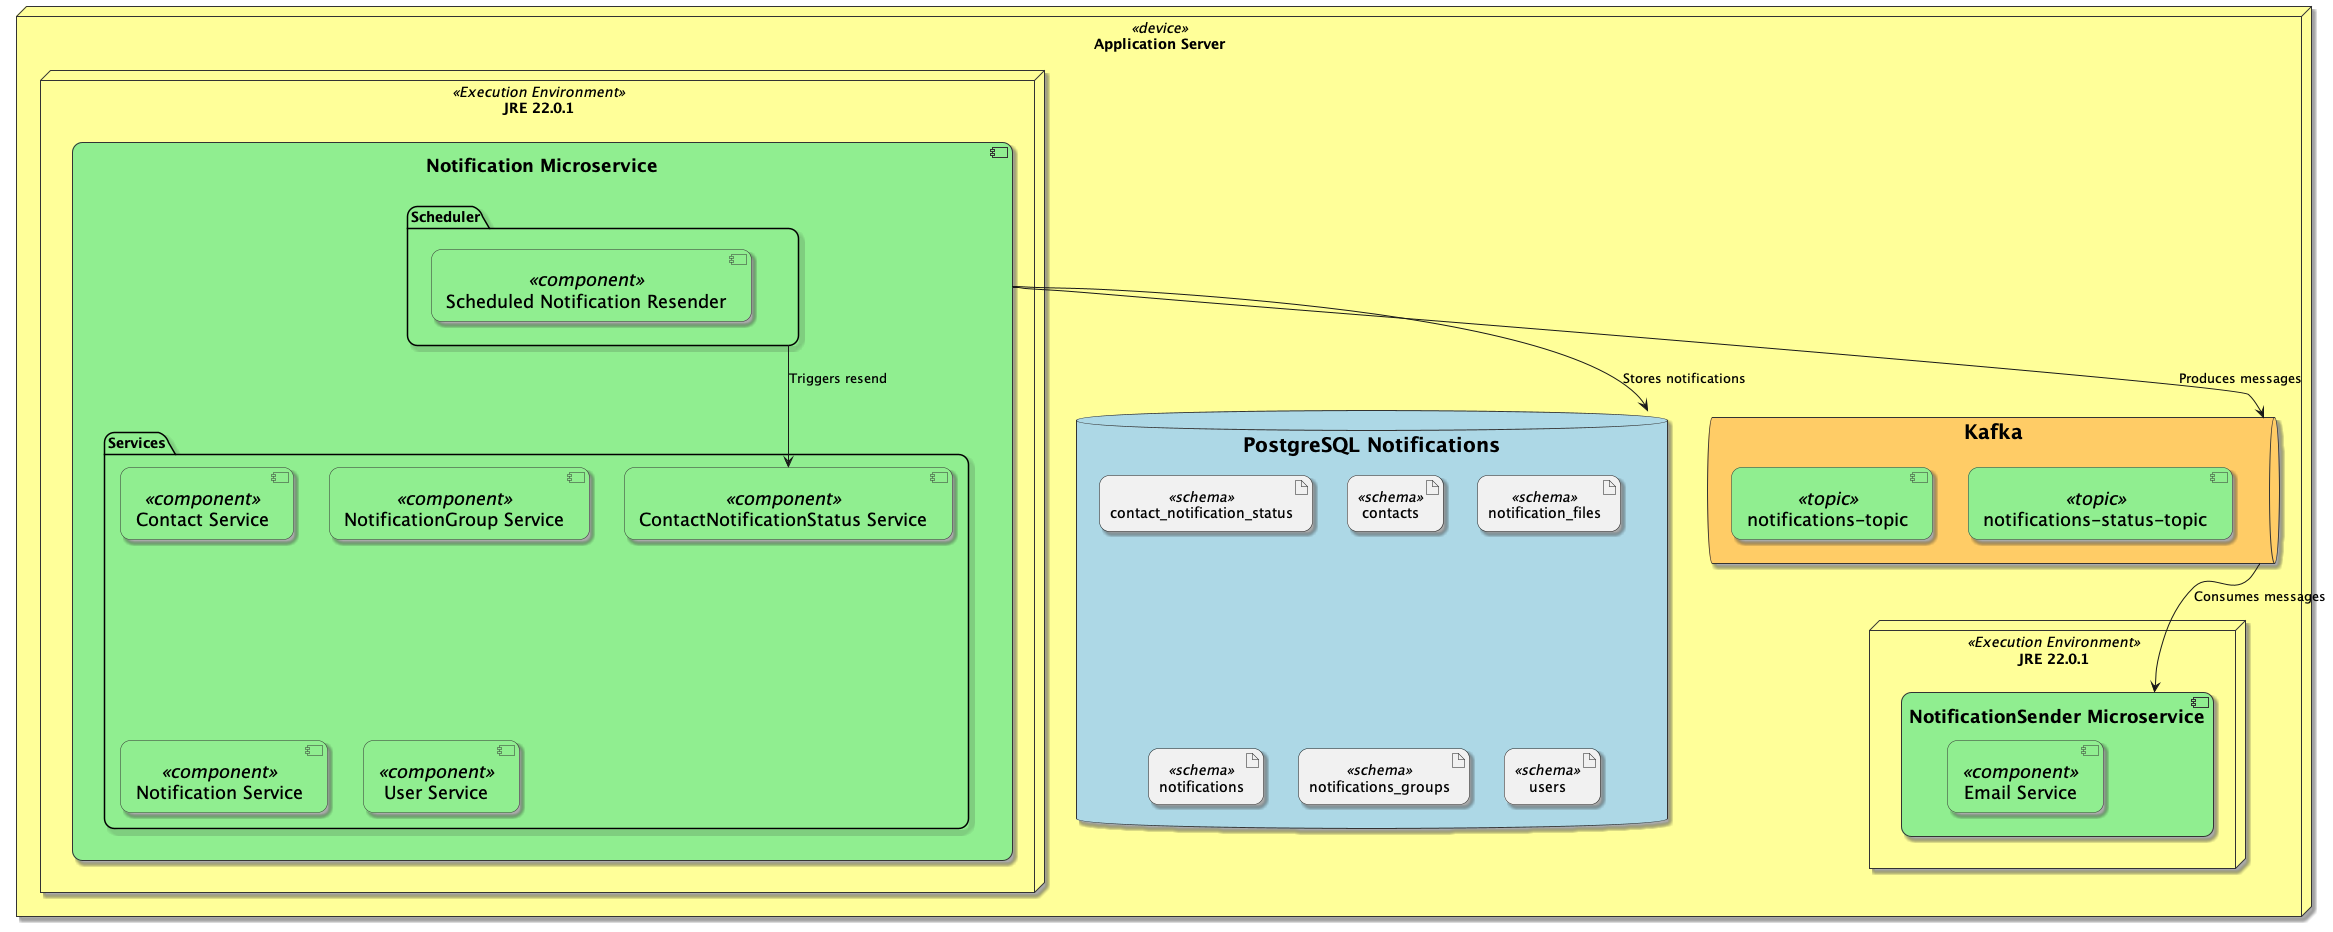

The diagram above was rendered by PlantUML. Its source (embedded in the PNG):
@startuml ENS_DAL

skinparam queue {
    FontSize 20
    BackgroundColor #FFCC66
    BorderColor #333333
}

skinparam component {
    BackgroundColor #90EE90
    BorderColor #333333
    FontSize 18
}

skinparam database {
    BackgroundColor #ADD8E6
    BorderColor #333333
    FontSize 20
}

skinparam node {
    BackgroundColor #FFFF99
    BorderColor #333333
}

node "Application Server" <<device>> {
    
    database "PostgreSQL Notifications" as pn {
        artifact "contact_notification_status" <<schema>>
        artifact "contacts" <<schema>>
        artifact "notification_files" <<schema>>
        artifact "notifications" <<schema>>
        artifact "notifications_groups" <<schema>>
        artifact "users" <<schema>>
    }

    node "JRE 22.0.1" <<Execution Environment>> as jre1 {
        component "Notification Microservice" as nm {
            package "Services" {
                component "ContactNotificationStatus Service" <<component>> as cnss
                component "Contact Service" <<component>>
                component "NotificationGroup Service" <<component>>
                component "Notification Service" <<component>>
                component "User Service" <<component>>
            }
            package "Scheduler" as sc {
                component "Scheduled Notification Resender" <<component>>
            }
        }
    }

    node "JRE 22.0.1" <<Execution Environment>> as jre2 {
        component "NotificationSender Microservice" as nsm {
            component "Email Service" <<component>>
        }
    }

    queue "Kafka" as kafka {
        component "notifications-topic" <<topic>>
        component "notifications-status-topic" <<topic>>
    }
}

nm --> kafka : Produces messages
kafka --> nsm : Consumes messages
nm --> pn : Stores notifications
sc --> cnss : Triggers resend

skinparam shadowing true
skinparam componentStyle uml2
skinparam roundcorner 20

@enduml